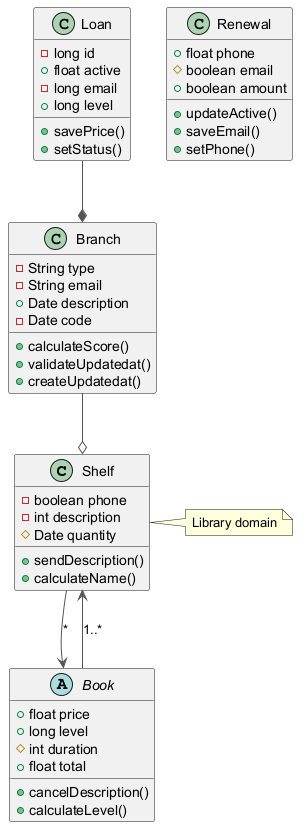

The diagram above was rendered by PlantUML. Its source (embedded in the PNG):
@startuml
skinparam ArrowColor #555555
class Shelf {
  -boolean phone
  -int description
  #Date quantity
  +sendDescription()
  +calculateName()
}
class Renewal {
  +float phone
  #boolean email
  +boolean amount
  +updateActive()
  +saveEmail()
  +setPhone()
}
class Loan {
  -long id
  +float active
  -long email
  +long level
  +savePrice()
  +setStatus()
}
class Branch {
  -String type
  -String email
  +Date description
  -Date code
  +calculateScore()
  +validateUpdatedat()
  +createUpdatedat()
}
abstract class Book {
  +float price
  +long level
  #int duration
  +float total
  +cancelDescription()
  +calculateLevel()
}
Loan --* Branch
Branch --o Shelf
Shelf --> Book : "*"
Book --> Shelf : "1..*"
note right of Shelf : Library domain
@enduml